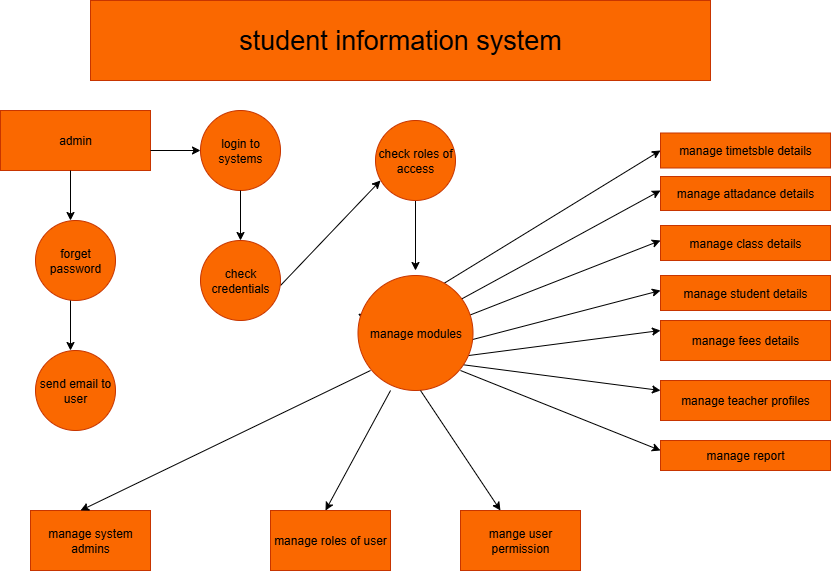

The diagram above was exported from draw.io. Its source (the exported page's mxGraphModel, read from the mxfile embedded in the PNG):
<mxGraphModel dx="1123" dy="656" grid="1" gridSize="10" guides="1" tooltips="1" connect="1" arrows="1" fold="1" page="1" pageScale="1" pageWidth="850" pageHeight="1100" math="0" shadow="0">
  <root>
    <mxCell id="0" />
    <mxCell id="1" parent="0" />
    <mxCell id="8c44TfsXcRLg8hSPrLm5-2" value="&lt;font style=&quot;font-size: 27px;&quot;&gt;student information system&lt;/font&gt;" style="rounded=0;whiteSpace=wrap;html=1;fillColor=#fa6800;fontColor=#000000;strokeColor=#C73500;" vertex="1" parent="1">
      <mxGeometry x="100" y="50" width="620" height="80" as="geometry" />
    </mxCell>
    <mxCell id="8c44TfsXcRLg8hSPrLm5-6" value="admin" style="rounded=0;whiteSpace=wrap;html=1;fillColor=#fa6800;fontColor=#000000;strokeColor=#C73500;" vertex="1" parent="1">
      <mxGeometry x="10" y="160" width="150" height="60" as="geometry" />
    </mxCell>
    <mxCell id="8c44TfsXcRLg8hSPrLm5-10" value="" style="endArrow=classic;html=1;rounded=0;" edge="1" parent="1">
      <mxGeometry width="50" height="50" relative="1" as="geometry">
        <mxPoint x="80" y="220" as="sourcePoint" />
        <mxPoint x="80" y="270" as="targetPoint" />
      </mxGeometry>
    </mxCell>
    <mxCell id="8c44TfsXcRLg8hSPrLm5-11" value="forget password" style="ellipse;whiteSpace=wrap;html=1;aspect=fixed;fillColor=#fa6800;fontColor=#000000;strokeColor=#C73500;" vertex="1" parent="1">
      <mxGeometry x="45" y="270" width="80" height="80" as="geometry" />
    </mxCell>
    <mxCell id="8c44TfsXcRLg8hSPrLm5-18" value="" style="endArrow=classic;html=1;rounded=0;" edge="1" parent="1">
      <mxGeometry width="50" height="50" relative="1" as="geometry">
        <mxPoint x="80" y="350" as="sourcePoint" />
        <mxPoint x="80" y="400" as="targetPoint" />
      </mxGeometry>
    </mxCell>
    <mxCell id="8c44TfsXcRLg8hSPrLm5-19" value="send email to user" style="ellipse;whiteSpace=wrap;html=1;aspect=fixed;fillColor=#fa6800;fontColor=#000000;strokeColor=#C73500;" vertex="1" parent="1">
      <mxGeometry x="45" y="400" width="80" height="80" as="geometry" />
    </mxCell>
    <mxCell id="8c44TfsXcRLg8hSPrLm5-22" value="" style="endArrow=classic;html=1;rounded=0;" edge="1" parent="1">
      <mxGeometry width="50" height="50" relative="1" as="geometry">
        <mxPoint x="160" y="200" as="sourcePoint" />
        <mxPoint x="210" y="200" as="targetPoint" />
      </mxGeometry>
    </mxCell>
    <mxCell id="8c44TfsXcRLg8hSPrLm5-23" value="login to systems" style="ellipse;whiteSpace=wrap;html=1;aspect=fixed;fillColor=#fa6800;fontColor=#000000;strokeColor=#C73500;" vertex="1" parent="1">
      <mxGeometry x="210" y="160" width="80" height="80" as="geometry" />
    </mxCell>
    <mxCell id="8c44TfsXcRLg8hSPrLm5-27" value="" style="endArrow=classic;html=1;rounded=0;" edge="1" parent="1">
      <mxGeometry width="50" height="50" relative="1" as="geometry">
        <mxPoint x="425" y="250" as="sourcePoint" />
        <mxPoint x="425" y="320" as="targetPoint" />
      </mxGeometry>
    </mxCell>
    <mxCell id="8c44TfsXcRLg8hSPrLm5-28" value="" style="endArrow=classic;html=1;rounded=0;" edge="1" parent="1">
      <mxGeometry width="50" height="50" relative="1" as="geometry">
        <mxPoint x="290" y="335" as="sourcePoint" />
        <mxPoint x="390" y="230" as="targetPoint" />
      </mxGeometry>
    </mxCell>
    <mxCell id="8c44TfsXcRLg8hSPrLm5-32" value="" style="endArrow=classic;html=1;rounded=0;" edge="1" parent="1">
      <mxGeometry width="50" height="50" relative="1" as="geometry">
        <mxPoint x="250" y="240" as="sourcePoint" />
        <mxPoint x="250" y="290" as="targetPoint" />
      </mxGeometry>
    </mxCell>
    <mxCell id="8c44TfsXcRLg8hSPrLm5-33" value="check credentials" style="ellipse;whiteSpace=wrap;html=1;aspect=fixed;fillColor=#fa6800;fontColor=#000000;strokeColor=#C73500;" vertex="1" parent="1">
      <mxGeometry x="210" y="290" width="80" height="80" as="geometry" />
    </mxCell>
    <mxCell id="8c44TfsXcRLg8hSPrLm5-35" value="check roles of access" style="ellipse;whiteSpace=wrap;html=1;aspect=fixed;fillColor=#fa6800;fontColor=#000000;strokeColor=#C73500;" vertex="1" parent="1">
      <mxGeometry x="385" y="170" width="80" height="80" as="geometry" />
    </mxCell>
    <mxCell id="8c44TfsXcRLg8hSPrLm5-51" value="" style="endArrow=classic;html=1;rounded=0;entryX=0;entryY=0.5;entryDx=0;entryDy=0;entryPerimeter=0;" edge="1" parent="1" target="8c44TfsXcRLg8hSPrLm5-62">
      <mxGeometry width="50" height="50" relative="1" as="geometry">
        <mxPoint x="450" y="335" as="sourcePoint" />
        <mxPoint x="640" y="215" as="targetPoint" />
      </mxGeometry>
    </mxCell>
    <mxCell id="8c44TfsXcRLg8hSPrLm5-61" value="manage attadance details" style="rounded=0;whiteSpace=wrap;html=1;fillColor=#fa6800;fontColor=#000000;strokeColor=#C73500;" vertex="1" parent="1">
      <mxGeometry x="670" y="226" width="170" height="34" as="geometry" />
    </mxCell>
    <mxCell id="8c44TfsXcRLg8hSPrLm5-62" value="manage timetsble details" style="rounded=0;whiteSpace=wrap;html=1;fillColor=#fa6800;fontColor=#000000;strokeColor=#C73500;" vertex="1" parent="1">
      <mxGeometry x="670" y="182.5" width="170" height="35" as="geometry" />
    </mxCell>
    <mxCell id="8c44TfsXcRLg8hSPrLm5-63" value="manage class details" style="rounded=0;whiteSpace=wrap;html=1;fillColor=#fa6800;fontColor=#000000;strokeColor=#C73500;" vertex="1" parent="1">
      <mxGeometry x="670" y="275" width="170" height="35" as="geometry" />
    </mxCell>
    <mxCell id="8c44TfsXcRLg8hSPrLm5-64" value="manage student details" style="rounded=0;whiteSpace=wrap;html=1;fillColor=#fa6800;fontColor=#000000;strokeColor=#C73500;" vertex="1" parent="1">
      <mxGeometry x="670" y="325" width="170" height="35" as="geometry" />
    </mxCell>
    <mxCell id="8c44TfsXcRLg8hSPrLm5-65" value="manage fees details" style="rounded=0;whiteSpace=wrap;html=1;fillColor=#fa6800;fontColor=#000000;strokeColor=#C73500;" vertex="1" parent="1">
      <mxGeometry x="670" y="370" width="170" height="40" as="geometry" />
    </mxCell>
    <mxCell id="8c44TfsXcRLg8hSPrLm5-67" value="manage teacher profiles" style="rounded=0;whiteSpace=wrap;html=1;fillColor=#fa6800;fontColor=#000000;strokeColor=#C73500;" vertex="1" parent="1">
      <mxGeometry x="670" y="430" width="170" height="40" as="geometry" />
    </mxCell>
    <mxCell id="8c44TfsXcRLg8hSPrLm5-68" value="" style="endArrow=classic;html=1;rounded=0;entryX=0;entryY=0.412;entryDx=0;entryDy=0;entryPerimeter=0;" edge="1" parent="1" target="8c44TfsXcRLg8hSPrLm5-61">
      <mxGeometry width="50" height="50" relative="1" as="geometry">
        <mxPoint x="450" y="360" as="sourcePoint" />
        <mxPoint x="500" y="310" as="targetPoint" />
      </mxGeometry>
    </mxCell>
    <mxCell id="8c44TfsXcRLg8hSPrLm5-69" value="" style="endArrow=classic;html=1;rounded=0;entryX=0;entryY=0.429;entryDx=0;entryDy=0;entryPerimeter=0;" edge="1" parent="1" target="8c44TfsXcRLg8hSPrLm5-63">
      <mxGeometry width="50" height="50" relative="1" as="geometry">
        <mxPoint x="440" y="380" as="sourcePoint" />
        <mxPoint x="490" y="330" as="targetPoint" />
      </mxGeometry>
    </mxCell>
    <mxCell id="8c44TfsXcRLg8hSPrLm5-73" value="" style="endArrow=classic;html=1;rounded=0;fontFamily=Helvetica;fontSize=12;fontColor=default;entryX=0;entryY=0.429;entryDx=0;entryDy=0;entryPerimeter=0;" edge="1" parent="1" target="8c44TfsXcRLg8hSPrLm5-64">
      <mxGeometry width="50" height="50" relative="1" as="geometry">
        <mxPoint x="440" y="400" as="sourcePoint" />
        <mxPoint x="490" y="360" as="targetPoint" />
      </mxGeometry>
    </mxCell>
    <mxCell id="8c44TfsXcRLg8hSPrLm5-74" value="" style="endArrow=classic;html=1;rounded=0;fontFamily=Helvetica;fontSize=12;fontColor=default;entryX=0;entryY=0.25;entryDx=0;entryDy=0;entryPerimeter=0;" edge="1" parent="1" target="8c44TfsXcRLg8hSPrLm5-65">
      <mxGeometry width="50" height="50" relative="1" as="geometry">
        <mxPoint x="440" y="410" as="sourcePoint" />
        <mxPoint x="490" y="360" as="targetPoint" />
      </mxGeometry>
    </mxCell>
    <mxCell id="8c44TfsXcRLg8hSPrLm5-75" value="" style="endArrow=classic;html=1;rounded=0;fontFamily=Helvetica;fontSize=12;fontColor=default;entryX=0;entryY=0.25;entryDx=0;entryDy=0;entryPerimeter=0;" edge="1" parent="1" target="8c44TfsXcRLg8hSPrLm5-67">
      <mxGeometry width="50" height="50" relative="1" as="geometry">
        <mxPoint x="440" y="410" as="sourcePoint" />
        <mxPoint x="490" y="360" as="targetPoint" />
      </mxGeometry>
    </mxCell>
    <mxCell id="8c44TfsXcRLg8hSPrLm5-76" value="manage report" style="rounded=0;whiteSpace=wrap;html=1;strokeColor=#C73500;align=center;verticalAlign=middle;fontFamily=Helvetica;fontSize=12;fontColor=#000000;fillColor=#fa6800;" vertex="1" parent="1">
      <mxGeometry x="670" y="490" width="170" height="30" as="geometry" />
    </mxCell>
    <mxCell id="8c44TfsXcRLg8hSPrLm5-77" value="" style="endArrow=classic;html=1;rounded=0;fontFamily=Helvetica;fontSize=12;fontColor=default;entryX=0;entryY=0.333;entryDx=0;entryDy=0;entryPerimeter=0;exitX=0.891;exitY=0.826;exitDx=0;exitDy=0;exitPerimeter=0;" edge="1" parent="1" source="8c44TfsXcRLg8hSPrLm5-72" target="8c44TfsXcRLg8hSPrLm5-76">
      <mxGeometry width="50" height="50" relative="1" as="geometry">
        <mxPoint x="490" y="420" as="sourcePoint" />
        <mxPoint x="490" y="350" as="targetPoint" />
      </mxGeometry>
    </mxCell>
    <mxCell id="8c44TfsXcRLg8hSPrLm5-78" value="" style="endArrow=classic;html=1;rounded=0;fontFamily=Helvetica;fontSize=12;fontColor=default;entryX=0;entryY=0.333;entryDx=0;entryDy=0;entryPerimeter=0;" edge="1" parent="1" target="8c44TfsXcRLg8hSPrLm5-72">
      <mxGeometry width="50" height="50" relative="1" as="geometry">
        <mxPoint x="440" y="400" as="sourcePoint" />
        <mxPoint x="670" y="500" as="targetPoint" />
      </mxGeometry>
    </mxCell>
    <mxCell id="8c44TfsXcRLg8hSPrLm5-72" value="manage modules" style="ellipse;whiteSpace=wrap;html=1;aspect=fixed;strokeColor=#C73500;align=center;verticalAlign=middle;fontFamily=Helvetica;fontSize=12;fontColor=#000000;fillColor=#fa6800;" vertex="1" parent="1">
      <mxGeometry x="367.5" y="325" width="115" height="115" as="geometry" />
    </mxCell>
    <mxCell id="8c44TfsXcRLg8hSPrLm5-80" value="mange user permission" style="rounded=0;whiteSpace=wrap;html=1;strokeColor=#C73500;align=center;verticalAlign=middle;fontFamily=Helvetica;fontSize=12;fontColor=#000000;fillColor=#fa6800;" vertex="1" parent="1">
      <mxGeometry x="470" y="560" width="120" height="60" as="geometry" />
    </mxCell>
    <mxCell id="8c44TfsXcRLg8hSPrLm5-82" value="manage system admins" style="rounded=0;whiteSpace=wrap;html=1;strokeColor=#C73500;align=center;verticalAlign=middle;fontFamily=Helvetica;fontSize=12;fontColor=#000000;fillColor=#fa6800;" vertex="1" parent="1">
      <mxGeometry x="40" y="560" width="120" height="60" as="geometry" />
    </mxCell>
    <mxCell id="8c44TfsXcRLg8hSPrLm5-84" value="" style="endArrow=classic;html=1;rounded=0;fontFamily=Helvetica;fontSize=12;fontColor=default;exitX=0.109;exitY=0.826;exitDx=0;exitDy=0;exitPerimeter=0;entryX=0.417;entryY=0;entryDx=0;entryDy=0;entryPerimeter=0;" edge="1" parent="1" source="8c44TfsXcRLg8hSPrLm5-72" target="8c44TfsXcRLg8hSPrLm5-82">
      <mxGeometry width="50" height="50" relative="1" as="geometry">
        <mxPoint x="190" y="530" as="sourcePoint" />
        <mxPoint x="240" y="480" as="targetPoint" />
      </mxGeometry>
    </mxCell>
    <mxCell id="8c44TfsXcRLg8hSPrLm5-85" value="" style="endArrow=classic;html=1;rounded=0;fontFamily=Helvetica;fontSize=12;fontColor=default;entryX=0.417;entryY=0;entryDx=0;entryDy=0;entryPerimeter=0;exitX=0.283;exitY=1;exitDx=0;exitDy=0;exitPerimeter=0;" edge="1" parent="1" source="8c44TfsXcRLg8hSPrLm5-72">
      <mxGeometry width="50" height="50" relative="1" as="geometry">
        <mxPoint x="385" y="410" as="sourcePoint" />
        <mxPoint x="335" y="560.04" as="targetPoint" />
      </mxGeometry>
    </mxCell>
    <mxCell id="8c44TfsXcRLg8hSPrLm5-86" value="" style="endArrow=classic;html=1;rounded=0;fontFamily=Helvetica;fontSize=12;fontColor=default;entryX=0.333;entryY=0;entryDx=0;entryDy=0;entryPerimeter=0;" edge="1" parent="1" target="8c44TfsXcRLg8hSPrLm5-80">
      <mxGeometry width="50" height="50" relative="1" as="geometry">
        <mxPoint x="430" y="440" as="sourcePoint" />
        <mxPoint x="480" y="390" as="targetPoint" />
      </mxGeometry>
    </mxCell>
    <mxCell id="8c44TfsXcRLg8hSPrLm5-113" value="manage roles of user" style="rounded=0;whiteSpace=wrap;html=1;strokeColor=#C73500;align=center;verticalAlign=middle;fontFamily=Helvetica;fontSize=12;fontColor=#000000;fillColor=#fa6800;" vertex="1" parent="1">
      <mxGeometry x="280" y="560" width="120" height="60" as="geometry" />
    </mxCell>
  </root>
</mxGraphModel>